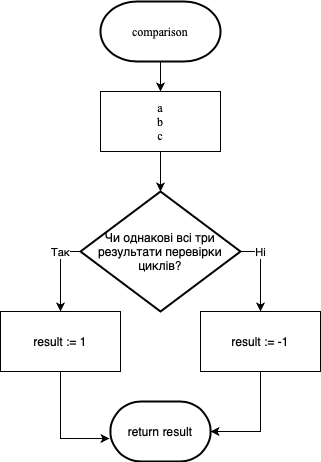

The diagram above was exported from draw.io. Its source (the exported page's mxGraphModel, read from the mxfile embedded in the PNG):
<mxGraphModel dx="788" dy="552" grid="1" gridSize="10" guides="1" tooltips="1" connect="1" arrows="1" fold="1" page="1" pageScale="1" pageWidth="827" pageHeight="1169" math="0" shadow="0">
  <root>
    <mxCell id="5F8kQo-9Vwp_VLMYyOxP-0" />
    <mxCell id="5F8kQo-9Vwp_VLMYyOxP-1" parent="5F8kQo-9Vwp_VLMYyOxP-0" />
    <mxCell id="pqAi29yVqYKBqkpxuWpp-3" style="edgeStyle=orthogonalEdgeStyle;rounded=0;orthogonalLoop=1;jettySize=auto;html=1;entryX=0.5;entryY=0;entryDx=0;entryDy=0;" parent="5F8kQo-9Vwp_VLMYyOxP-1" source="pqAi29yVqYKBqkpxuWpp-1" target="pqAi29yVqYKBqkpxuWpp-2" edge="1">
      <mxGeometry relative="1" as="geometry" />
    </mxCell>
    <mxCell id="pqAi29yVqYKBqkpxuWpp-1" value="&lt;font face=&quot;Times New Roman&quot;&gt;comparison&lt;/font&gt;" style="strokeWidth=2;html=1;shape=mxgraph.flowchart.terminator;whiteSpace=wrap;" parent="5F8kQo-9Vwp_VLMYyOxP-1" vertex="1">
      <mxGeometry x="370" y="60" width="120" height="60" as="geometry" />
    </mxCell>
    <mxCell id="pqAi29yVqYKBqkpxuWpp-5" style="edgeStyle=orthogonalEdgeStyle;rounded=0;orthogonalLoop=1;jettySize=auto;html=1;entryX=0.5;entryY=0;entryDx=0;entryDy=0;entryPerimeter=0;" parent="5F8kQo-9Vwp_VLMYyOxP-1" source="pqAi29yVqYKBqkpxuWpp-2" target="pqAi29yVqYKBqkpxuWpp-4" edge="1">
      <mxGeometry relative="1" as="geometry" />
    </mxCell>
    <mxCell id="pqAi29yVqYKBqkpxuWpp-2" value="&lt;font face=&quot;Times New Roman&quot;&gt;a&lt;br&gt;b&lt;br&gt;c&lt;br&gt;&lt;/font&gt;" style="rounded=0;whiteSpace=wrap;html=1;" parent="5F8kQo-9Vwp_VLMYyOxP-1" vertex="1">
      <mxGeometry x="370" y="150" width="120" height="60" as="geometry" />
    </mxCell>
    <mxCell id="pqAi29yVqYKBqkpxuWpp-8" style="edgeStyle=orthogonalEdgeStyle;rounded=0;orthogonalLoop=1;jettySize=auto;html=1;entryX=0.5;entryY=0;entryDx=0;entryDy=0;" parent="5F8kQo-9Vwp_VLMYyOxP-1" source="pqAi29yVqYKBqkpxuWpp-4" target="pqAi29yVqYKBqkpxuWpp-6" edge="1">
      <mxGeometry relative="1" as="geometry">
        <Array as="points">
          <mxPoint x="330" y="310" />
        </Array>
      </mxGeometry>
    </mxCell>
    <mxCell id="pqAi29yVqYKBqkpxuWpp-10" value="Так" style="edgeLabel;html=1;align=center;verticalAlign=middle;resizable=0;points=[];" parent="pqAi29yVqYKBqkpxuWpp-8" vertex="1" connectable="0">
      <mxGeometry x="-0.18" relative="1" as="geometry">
        <mxPoint x="-0.02" y="-12.6" as="offset" />
      </mxGeometry>
    </mxCell>
    <mxCell id="pqAi29yVqYKBqkpxuWpp-9" style="edgeStyle=orthogonalEdgeStyle;rounded=0;orthogonalLoop=1;jettySize=auto;html=1;entryX=0.5;entryY=0;entryDx=0;entryDy=0;" parent="5F8kQo-9Vwp_VLMYyOxP-1" source="pqAi29yVqYKBqkpxuWpp-4" target="pqAi29yVqYKBqkpxuWpp-7" edge="1">
      <mxGeometry relative="1" as="geometry">
        <Array as="points">
          <mxPoint x="530" y="310" />
        </Array>
      </mxGeometry>
    </mxCell>
    <mxCell id="pqAi29yVqYKBqkpxuWpp-11" value="Ні" style="edgeLabel;html=1;align=center;verticalAlign=middle;resizable=0;points=[];" parent="pqAi29yVqYKBqkpxuWpp-9" vertex="1" connectable="0">
      <mxGeometry x="-0.54" relative="1" as="geometry">
        <mxPoint x="1.71" as="offset" />
      </mxGeometry>
    </mxCell>
    <mxCell id="pqAi29yVqYKBqkpxuWpp-4" value="Чи однакові всі три результати перевірки циклів?" style="strokeWidth=2;html=1;shape=mxgraph.flowchart.decision;whiteSpace=wrap;" parent="5F8kQo-9Vwp_VLMYyOxP-1" vertex="1">
      <mxGeometry x="350" y="250" width="160" height="120" as="geometry" />
    </mxCell>
    <mxCell id="pqAi29yVqYKBqkpxuWpp-13" style="edgeStyle=orthogonalEdgeStyle;rounded=0;orthogonalLoop=1;jettySize=auto;html=1;entryX=-0.01;entryY=0.617;entryDx=0;entryDy=0;entryPerimeter=0;" parent="5F8kQo-9Vwp_VLMYyOxP-1" source="pqAi29yVqYKBqkpxuWpp-6" target="pqAi29yVqYKBqkpxuWpp-12" edge="1">
      <mxGeometry relative="1" as="geometry" />
    </mxCell>
    <mxCell id="pqAi29yVqYKBqkpxuWpp-6" value="result := 1" style="rounded=0;whiteSpace=wrap;html=1;" parent="5F8kQo-9Vwp_VLMYyOxP-1" vertex="1">
      <mxGeometry x="270" y="370" width="120" height="60" as="geometry" />
    </mxCell>
    <mxCell id="pqAi29yVqYKBqkpxuWpp-14" style="edgeStyle=orthogonalEdgeStyle;rounded=0;orthogonalLoop=1;jettySize=auto;html=1;entryX=1;entryY=0.5;entryDx=0;entryDy=0;entryPerimeter=0;" parent="5F8kQo-9Vwp_VLMYyOxP-1" source="pqAi29yVqYKBqkpxuWpp-7" target="pqAi29yVqYKBqkpxuWpp-12" edge="1">
      <mxGeometry relative="1" as="geometry" />
    </mxCell>
    <mxCell id="pqAi29yVqYKBqkpxuWpp-7" value="result := -1" style="rounded=0;whiteSpace=wrap;html=1;" parent="5F8kQo-9Vwp_VLMYyOxP-1" vertex="1">
      <mxGeometry x="470" y="370" width="120" height="60" as="geometry" />
    </mxCell>
    <mxCell id="pqAi29yVqYKBqkpxuWpp-12" value="return result" style="strokeWidth=2;html=1;shape=mxgraph.flowchart.terminator;whiteSpace=wrap;" parent="5F8kQo-9Vwp_VLMYyOxP-1" vertex="1">
      <mxGeometry x="380" y="460" width="100" height="60" as="geometry" />
    </mxCell>
  </root>
</mxGraphModel>